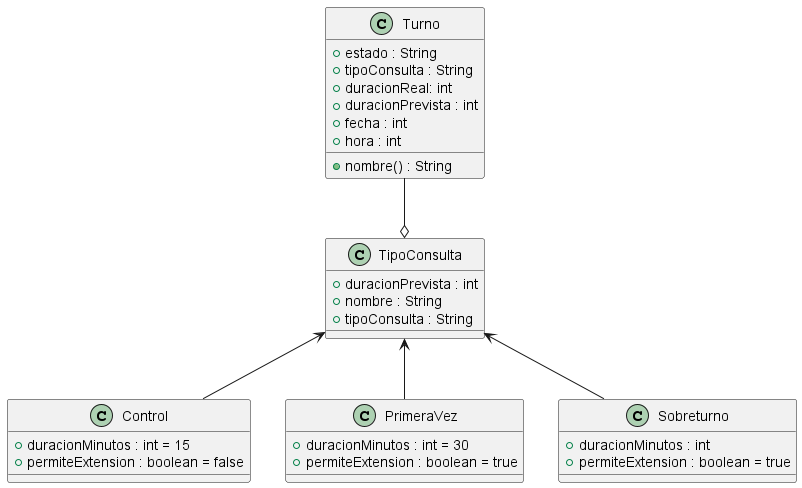

The diagram above was rendered by PlantUML. Its source (embedded in the PNG):
@startuml diagrama-ocp-turno
class Turno {
    +estado : String
    +tipoConsulta : String
    +duracionReal: int
    +duracionPrevista : int
    +fecha : int
    +hora : int
    +nombre() : String
}
class TipoConsulta {
    +duracionPrevista : int
    +nombre : String
    +tipoConsulta : String
}
class Control {
    +duracionMinutos : int = 15
    +permiteExtension : boolean = false
}
class PrimeraVez {
    +duracionMinutos : int = 30
    +permiteExtension : boolean = true
}
class Sobreturno{
    +duracionMinutos : int
    +permiteExtension : boolean = true
}
Turno --o TipoConsulta
TipoConsulta <-- Control
TipoConsulta <-- PrimeraVez
TipoConsulta <-- Sobreturno

@enduml